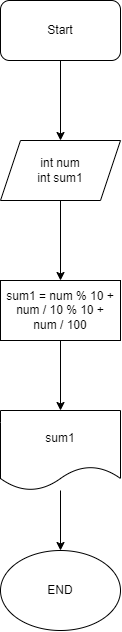

The diagram above was exported from draw.io. Its source (the exported page's mxGraphModel, read from the mxfile embedded in the PNG):
<mxGraphModel dx="1195" dy="625" grid="1" gridSize="10" guides="1" tooltips="1" connect="1" arrows="1" fold="1" page="1" pageScale="1" pageWidth="850" pageHeight="1100" math="0" shadow="0">
  <root>
    <mxCell id="0" />
    <mxCell id="1" parent="0" />
    <mxCell id="azowvn6HhvZBQkb22R3R-3" style="edgeStyle=orthogonalEdgeStyle;rounded=0;orthogonalLoop=1;jettySize=auto;html=1;entryX=0.5;entryY=0;entryDx=0;entryDy=0;" edge="1" parent="1" source="azowvn6HhvZBQkb22R3R-1" target="azowvn6HhvZBQkb22R3R-2">
      <mxGeometry relative="1" as="geometry" />
    </mxCell>
    <mxCell id="azowvn6HhvZBQkb22R3R-1" value="Start" style="rounded=1;whiteSpace=wrap;html=1;" vertex="1" parent="1">
      <mxGeometry x="320" y="40" width="120" height="60" as="geometry" />
    </mxCell>
    <mxCell id="azowvn6HhvZBQkb22R3R-5" style="edgeStyle=orthogonalEdgeStyle;rounded=0;orthogonalLoop=1;jettySize=auto;html=1;entryX=0.5;entryY=0;entryDx=0;entryDy=0;" edge="1" parent="1" source="azowvn6HhvZBQkb22R3R-2" target="azowvn6HhvZBQkb22R3R-4">
      <mxGeometry relative="1" as="geometry" />
    </mxCell>
    <mxCell id="azowvn6HhvZBQkb22R3R-2" value="int num&lt;br&gt;int sum1" style="shape=parallelogram;perimeter=parallelogramPerimeter;whiteSpace=wrap;html=1;fixedSize=1;" vertex="1" parent="1">
      <mxGeometry x="320" y="180" width="120" height="60" as="geometry" />
    </mxCell>
    <mxCell id="azowvn6HhvZBQkb22R3R-7" value="" style="edgeStyle=orthogonalEdgeStyle;rounded=0;orthogonalLoop=1;jettySize=auto;html=1;" edge="1" parent="1" source="azowvn6HhvZBQkb22R3R-4" target="azowvn6HhvZBQkb22R3R-6">
      <mxGeometry relative="1" as="geometry" />
    </mxCell>
    <mxCell id="azowvn6HhvZBQkb22R3R-4" value="sum1 = num % 10 +&lt;br&gt;num / 10 % 10 +&lt;br&gt;num / 100" style="rounded=0;whiteSpace=wrap;html=1;" vertex="1" parent="1">
      <mxGeometry x="320" y="320" width="120" height="60" as="geometry" />
    </mxCell>
    <mxCell id="azowvn6HhvZBQkb22R3R-11" style="edgeStyle=orthogonalEdgeStyle;rounded=0;orthogonalLoop=1;jettySize=auto;html=1;entryX=0.5;entryY=0;entryDx=0;entryDy=0;" edge="1" parent="1" source="azowvn6HhvZBQkb22R3R-6" target="azowvn6HhvZBQkb22R3R-10">
      <mxGeometry relative="1" as="geometry" />
    </mxCell>
    <mxCell id="azowvn6HhvZBQkb22R3R-6" value="sum1" style="shape=document;whiteSpace=wrap;html=1;boundedLbl=1;rounded=0;" vertex="1" parent="1">
      <mxGeometry x="320" y="450" width="120" height="80" as="geometry" />
    </mxCell>
    <mxCell id="azowvn6HhvZBQkb22R3R-10" value="END" style="ellipse;whiteSpace=wrap;html=1;" vertex="1" parent="1">
      <mxGeometry x="320" y="590" width="120" height="80" as="geometry" />
    </mxCell>
  </root>
</mxGraphModel>